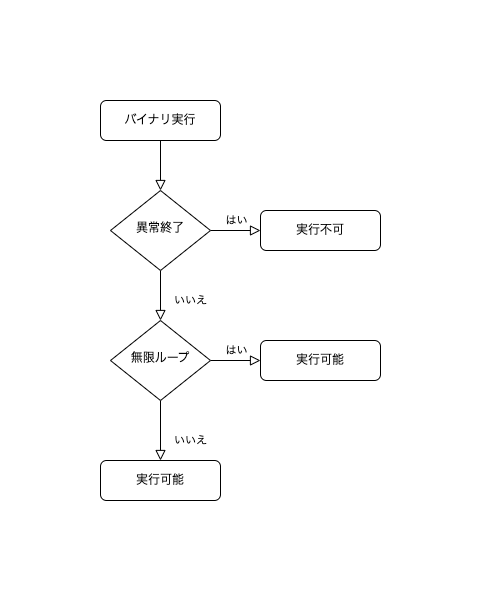

The diagram above was exported from draw.io. Its source (the exported page's mxGraphModel, read from the mxfile embedded in the PNG):
<mxGraphModel dx="699" dy="568" grid="0" gridSize="10" guides="1" tooltips="1" connect="1" arrows="1" fold="1" page="1" pageScale="1" pageWidth="827" pageHeight="1169" math="0" shadow="0">
  <root>
    <mxCell id="WIyWlLk6GJQsqaUBKTNV-0" />
    <mxCell id="WIyWlLk6GJQsqaUBKTNV-1" parent="WIyWlLk6GJQsqaUBKTNV-0" />
    <mxCell id="WIyWlLk6GJQsqaUBKTNV-2" value="" style="rounded=0;html=1;jettySize=auto;orthogonalLoop=1;fontSize=11;endArrow=block;endFill=0;endSize=8;strokeWidth=1;shadow=0;labelBackgroundColor=none;edgeStyle=orthogonalEdgeStyle;" parent="WIyWlLk6GJQsqaUBKTNV-1" source="WIyWlLk6GJQsqaUBKTNV-3" edge="1">
      <mxGeometry relative="1" as="geometry">
        <mxPoint x="220" y="290" as="targetPoint" />
      </mxGeometry>
    </mxCell>
    <mxCell id="WIyWlLk6GJQsqaUBKTNV-3" value="バイナリ実行" style="rounded=1;whiteSpace=wrap;html=1;fontSize=12;glass=0;strokeWidth=1;shadow=0;" parent="WIyWlLk6GJQsqaUBKTNV-1" vertex="1">
      <mxGeometry x="160" y="200" width="120" height="40" as="geometry" />
    </mxCell>
    <mxCell id="WIyWlLk6GJQsqaUBKTNV-8" value="いいえ" style="rounded=0;html=1;jettySize=auto;orthogonalLoop=1;fontSize=11;endArrow=block;endFill=0;endSize=8;strokeWidth=1;shadow=0;labelBackgroundColor=none;edgeStyle=orthogonalEdgeStyle;" parent="WIyWlLk6GJQsqaUBKTNV-1" source="WIyWlLk6GJQsqaUBKTNV-10" edge="1">
      <mxGeometry x="0.2" y="30" relative="1" as="geometry">
        <mxPoint as="offset" />
        <mxPoint x="220" y="420" as="targetPoint" />
      </mxGeometry>
    </mxCell>
    <mxCell id="WIyWlLk6GJQsqaUBKTNV-9" value="はい" style="edgeStyle=orthogonalEdgeStyle;rounded=0;html=1;jettySize=auto;orthogonalLoop=1;fontSize=11;endArrow=block;endFill=0;endSize=8;strokeWidth=1;shadow=0;labelBackgroundColor=none;" parent="WIyWlLk6GJQsqaUBKTNV-1" source="WIyWlLk6GJQsqaUBKTNV-10" target="WIyWlLk6GJQsqaUBKTNV-12" edge="1">
      <mxGeometry y="10" relative="1" as="geometry">
        <mxPoint as="offset" />
      </mxGeometry>
    </mxCell>
    <mxCell id="WIyWlLk6GJQsqaUBKTNV-10" value="異常終了" style="rhombus;whiteSpace=wrap;html=1;shadow=0;fontFamily=Helvetica;fontSize=12;align=center;strokeWidth=1;spacing=6;spacingTop=-4;" parent="WIyWlLk6GJQsqaUBKTNV-1" vertex="1">
      <mxGeometry x="170" y="290" width="100" height="80" as="geometry" />
    </mxCell>
    <mxCell id="WIyWlLk6GJQsqaUBKTNV-12" value="実行不可" style="rounded=1;whiteSpace=wrap;html=1;fontSize=12;glass=0;strokeWidth=1;shadow=0;" parent="WIyWlLk6GJQsqaUBKTNV-1" vertex="1">
      <mxGeometry x="320" y="310" width="120" height="40" as="geometry" />
    </mxCell>
    <mxCell id="i33ti_NpnP7m_TyaCA9r-0" value="いいえ" style="rounded=0;html=1;jettySize=auto;orthogonalLoop=1;fontSize=11;endArrow=block;endFill=0;endSize=8;strokeWidth=1;shadow=0;labelBackgroundColor=none;edgeStyle=orthogonalEdgeStyle;" parent="WIyWlLk6GJQsqaUBKTNV-1" source="i33ti_NpnP7m_TyaCA9r-2" target="i33ti_NpnP7m_TyaCA9r-3" edge="1">
      <mxGeometry x="0.3333" y="30" relative="1" as="geometry">
        <mxPoint as="offset" />
      </mxGeometry>
    </mxCell>
    <mxCell id="i33ti_NpnP7m_TyaCA9r-1" value="はい" style="edgeStyle=orthogonalEdgeStyle;rounded=0;html=1;jettySize=auto;orthogonalLoop=1;fontSize=11;endArrow=block;endFill=0;endSize=8;strokeWidth=1;shadow=0;labelBackgroundColor=none;" parent="WIyWlLk6GJQsqaUBKTNV-1" source="i33ti_NpnP7m_TyaCA9r-2" target="i33ti_NpnP7m_TyaCA9r-4" edge="1">
      <mxGeometry y="10" relative="1" as="geometry">
        <mxPoint as="offset" />
      </mxGeometry>
    </mxCell>
    <mxCell id="i33ti_NpnP7m_TyaCA9r-2" value="無限ループ" style="rhombus;whiteSpace=wrap;html=1;shadow=0;fontFamily=Helvetica;fontSize=12;align=center;strokeWidth=1;spacing=6;spacingTop=-4;" parent="WIyWlLk6GJQsqaUBKTNV-1" vertex="1">
      <mxGeometry x="170" y="420" width="100" height="80" as="geometry" />
    </mxCell>
    <mxCell id="i33ti_NpnP7m_TyaCA9r-3" value="実行可能" style="rounded=1;whiteSpace=wrap;html=1;fontSize=12;glass=0;strokeWidth=1;shadow=0;" parent="WIyWlLk6GJQsqaUBKTNV-1" vertex="1">
      <mxGeometry x="160" y="560" width="120" height="40" as="geometry" />
    </mxCell>
    <mxCell id="i33ti_NpnP7m_TyaCA9r-4" value="実行可能" style="rounded=1;whiteSpace=wrap;html=1;fontSize=12;glass=0;strokeWidth=1;shadow=0;" parent="WIyWlLk6GJQsqaUBKTNV-1" vertex="1">
      <mxGeometry x="320" y="440" width="120" height="40" as="geometry" />
    </mxCell>
  </root>
</mxGraphModel>